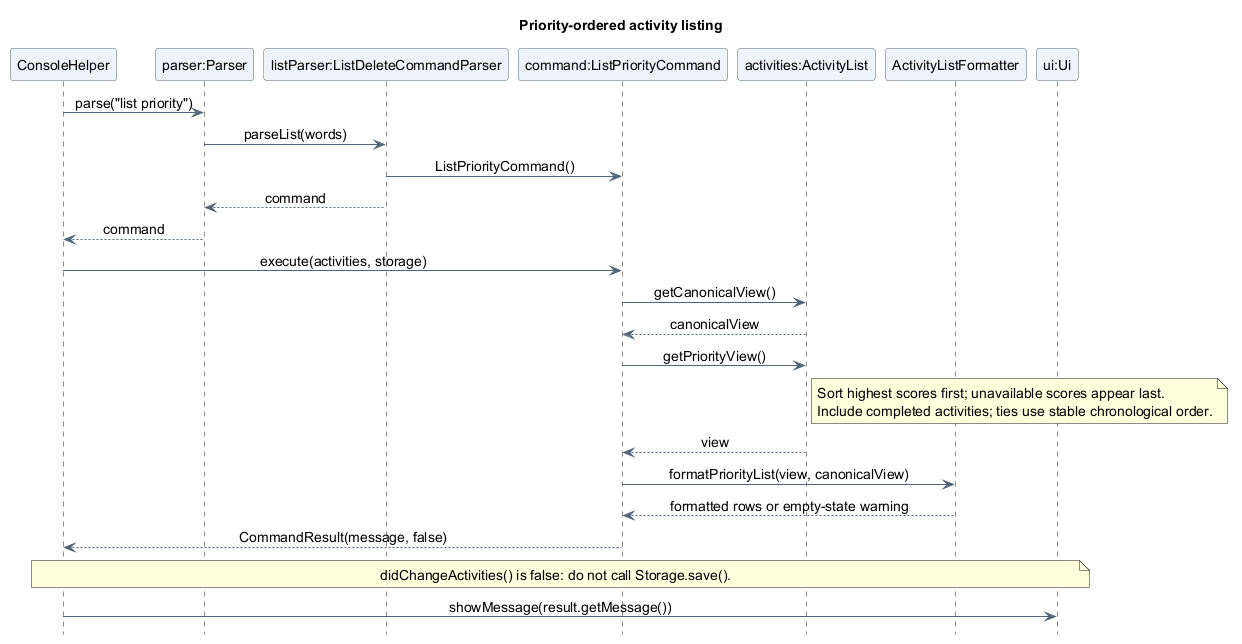

The diagram above was rendered by PlantUML. Its source (embedded in the PNG):
@startuml
title Priority-ordered activity listing
skinparam backgroundColor white
skinparam shadowing false
skinparam defaultFontName SansSerif
skinparam defaultFontSize 14
skinparam ArrowColor #526477
skinparam ParticipantBackgroundColor #EDF3F8
skinparam ParticipantBorderColor #526477
skinparam sequenceMessageAlign center
hide footbox

participant "ConsoleHelper" as Console
participant "parser:Parser" as Parser
participant "listParser:ListDeleteCommandParser" as ListParser
participant "command:ListPriorityCommand" as Query
participant "activities:ActivityList" as Activities
participant "ActivityListFormatter" as Formatter
participant "ui:Ui" as UI

Console -> Parser : parse("list priority")
Parser -> ListParser : parseList(words)
ListParser -> Query : ListPriorityCommand()
ListParser --> Parser : command
Parser --> Console : command
Console -> Query : execute(activities, storage)
Query -> Activities : getCanonicalView()
Activities --> Query : canonicalView
Query -> Activities : getPriorityView()
note right of Activities
  Sort highest scores first; unavailable scores appear last.
  Include completed activities; ties use stable chronological order.
end note
Activities --> Query : view
Query -> Formatter : formatPriorityList(view, canonicalView)
Formatter --> Query : formatted rows or empty-state warning
Query --> Console : CommandResult(message, false)
note over Console, UI
  didChangeActivities() is false: do not call Storage.save().
end note
Console -> UI : showMessage(result.getMessage())
@enduml